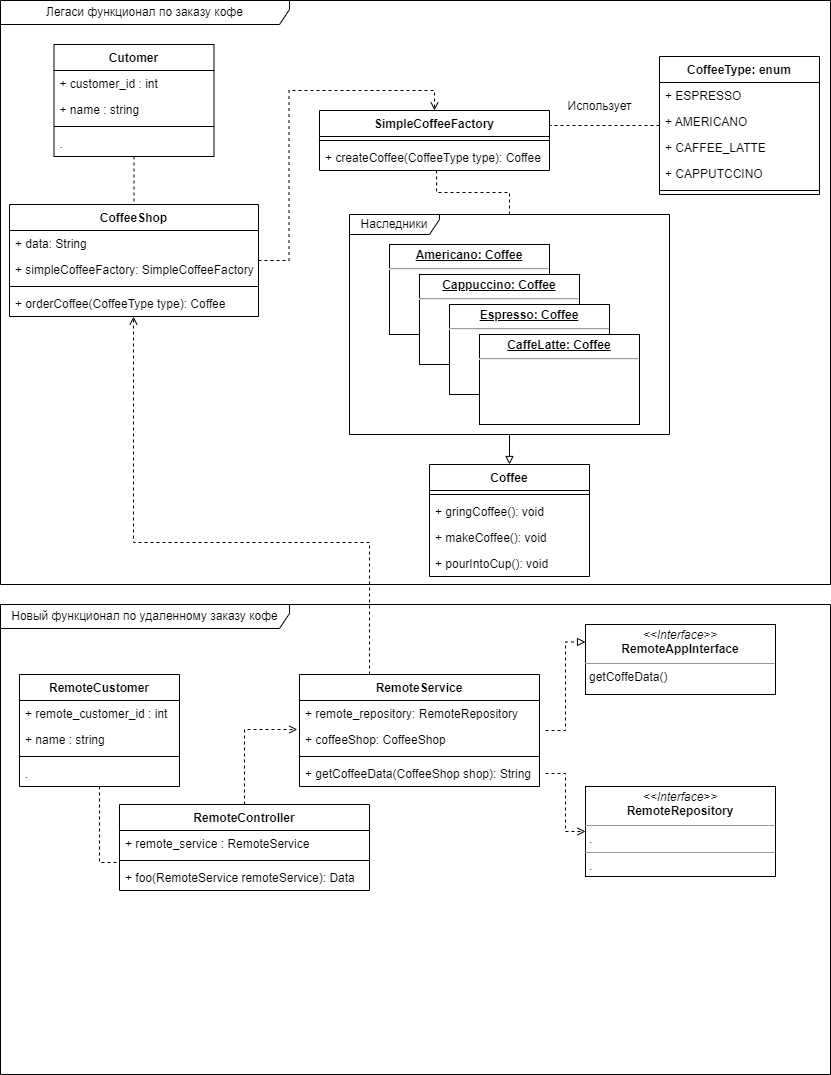

The diagram above was exported from draw.io. Its source (the exported page's mxGraphModel, read from the mxfile embedded in the PNG):
<mxGraphModel dx="1220" dy="12" grid="1" gridSize="10" guides="1" tooltips="1" connect="1" arrows="1" fold="1" page="1" pageScale="1" pageWidth="850" pageHeight="1100" background="none" math="0" shadow="0">
  <root>
    <mxCell id="0" />
    <mxCell id="1" parent="0" />
    <mxCell id="Hw25gqo4iTumPRnI9PlN-7" value="Новый функционал по удаленному заказу кофе" style="shape=umlFrame;whiteSpace=wrap;html=1;width=289;height=24;" vertex="1" parent="1">
      <mxGeometry x="11" y="1710" width="830" height="470" as="geometry" />
    </mxCell>
    <mxCell id="Hw25gqo4iTumPRnI9PlN-1" value="Легаси функционал по заказу кофе" style="shape=umlFrame;whiteSpace=wrap;html=1;width=289;height=24;" vertex="1" parent="1">
      <mxGeometry x="11" y="1106" width="830" height="584" as="geometry" />
    </mxCell>
    <mxCell id="I4tqp5U9iVKCe6l_cVRv-58" style="edgeStyle=orthogonalEdgeStyle;rounded=0;orthogonalLoop=1;jettySize=auto;html=1;entryX=0.5;entryY=0;entryDx=0;entryDy=0;dashed=1;endArrow=none;endFill=0;" parent="1" source="I4tqp5U9iVKCe6l_cVRv-1" target="I4tqp5U9iVKCe6l_cVRv-6" edge="1">
      <mxGeometry relative="1" as="geometry" />
    </mxCell>
    <mxCell id="I4tqp5U9iVKCe6l_cVRv-1" value="Cutomer" style="swimlane;fontStyle=1;align=center;verticalAlign=top;childLayout=stackLayout;horizontal=1;startSize=26;horizontalStack=0;resizeParent=1;resizeParentMax=0;resizeLast=0;collapsible=1;marginBottom=0;fontSize=12;" parent="1" vertex="1">
      <mxGeometry x="64.5" y="1150" width="160" height="112" as="geometry" />
    </mxCell>
    <mxCell id="I4tqp5U9iVKCe6l_cVRv-2" value="+ customer_id : int" style="text;strokeColor=none;fillColor=none;align=left;verticalAlign=top;spacingLeft=4;spacingRight=4;overflow=hidden;rotatable=0;points=[[0,0.5],[1,0.5]];portConstraint=eastwest;fontSize=12;" parent="I4tqp5U9iVKCe6l_cVRv-1" vertex="1">
      <mxGeometry y="26" width="160" height="26" as="geometry" />
    </mxCell>
    <mxCell id="I4tqp5U9iVKCe6l_cVRv-3" value="+ name : string" style="text;strokeColor=none;fillColor=none;align=left;verticalAlign=top;spacingLeft=4;spacingRight=4;overflow=hidden;rotatable=0;points=[[0,0.5],[1,0.5]];portConstraint=eastwest;fontSize=12;" parent="I4tqp5U9iVKCe6l_cVRv-1" vertex="1">
      <mxGeometry y="52" width="160" height="26" as="geometry" />
    </mxCell>
    <mxCell id="I4tqp5U9iVKCe6l_cVRv-4" value="" style="line;strokeWidth=1;fillColor=none;align=left;verticalAlign=middle;spacingTop=-1;spacingLeft=3;spacingRight=3;rotatable=0;labelPosition=right;points=[];portConstraint=eastwest;fontSize=12;" parent="I4tqp5U9iVKCe6l_cVRv-1" vertex="1">
      <mxGeometry y="78" width="160" height="8" as="geometry" />
    </mxCell>
    <mxCell id="I4tqp5U9iVKCe6l_cVRv-5" value="." style="text;strokeColor=none;fillColor=none;align=left;verticalAlign=top;spacingLeft=4;spacingRight=4;overflow=hidden;rotatable=0;points=[[0,0.5],[1,0.5]];portConstraint=eastwest;fontSize=12;" parent="I4tqp5U9iVKCe6l_cVRv-1" vertex="1">
      <mxGeometry y="86" width="160" height="26" as="geometry" />
    </mxCell>
    <mxCell id="I4tqp5U9iVKCe6l_cVRv-54" style="edgeStyle=orthogonalEdgeStyle;rounded=0;orthogonalLoop=1;jettySize=auto;html=1;entryX=0.5;entryY=0;entryDx=0;entryDy=0;dashed=1;endArrow=open;endFill=0;" parent="1" source="I4tqp5U9iVKCe6l_cVRv-6" target="I4tqp5U9iVKCe6l_cVRv-15" edge="1">
      <mxGeometry relative="1" as="geometry" />
    </mxCell>
    <mxCell id="I4tqp5U9iVKCe6l_cVRv-6" value="CoffeeShop" style="swimlane;fontStyle=1;align=center;verticalAlign=top;childLayout=stackLayout;horizontal=1;startSize=26;horizontalStack=0;resizeParent=1;resizeParentMax=0;resizeLast=0;collapsible=1;marginBottom=0;" parent="1" vertex="1">
      <mxGeometry x="20" y="1310" width="249" height="112" as="geometry" />
    </mxCell>
    <mxCell id="I4tqp5U9iVKCe6l_cVRv-7" value="+ data: String" style="text;strokeColor=none;fillColor=none;align=left;verticalAlign=top;spacingLeft=4;spacingRight=4;overflow=hidden;rotatable=0;points=[[0,0.5],[1,0.5]];portConstraint=eastwest;" parent="I4tqp5U9iVKCe6l_cVRv-6" vertex="1">
      <mxGeometry y="26" width="249" height="26" as="geometry" />
    </mxCell>
    <mxCell id="Hw25gqo4iTumPRnI9PlN-33" value="+ simpleCoffeeFactory: SimpleCoffeeFactory" style="text;strokeColor=none;fillColor=none;align=left;verticalAlign=top;spacingLeft=4;spacingRight=4;overflow=hidden;rotatable=0;points=[[0,0.5],[1,0.5]];portConstraint=eastwest;" vertex="1" parent="I4tqp5U9iVKCe6l_cVRv-6">
      <mxGeometry y="52" width="249" height="26" as="geometry" />
    </mxCell>
    <mxCell id="I4tqp5U9iVKCe6l_cVRv-12" value="" style="line;strokeWidth=1;fillColor=none;align=left;verticalAlign=middle;spacingTop=-1;spacingLeft=3;spacingRight=3;rotatable=0;labelPosition=right;points=[];portConstraint=eastwest;" parent="I4tqp5U9iVKCe6l_cVRv-6" vertex="1">
      <mxGeometry y="78" width="249" height="8" as="geometry" />
    </mxCell>
    <mxCell id="I4tqp5U9iVKCe6l_cVRv-13" value="+ orderCoffee(CoffeeType type): Coffee" style="text;strokeColor=none;fillColor=none;align=left;verticalAlign=top;spacingLeft=4;spacingRight=4;overflow=hidden;rotatable=0;points=[[0,0.5],[1,0.5]];portConstraint=eastwest;" parent="I4tqp5U9iVKCe6l_cVRv-6" vertex="1">
      <mxGeometry y="86" width="249" height="26" as="geometry" />
    </mxCell>
    <mxCell id="I4tqp5U9iVKCe6l_cVRv-15" value="SimpleCoffeeFactory" style="swimlane;fontStyle=1;align=center;verticalAlign=top;childLayout=stackLayout;horizontal=1;startSize=26;horizontalStack=0;resizeParent=1;resizeParentMax=0;resizeLast=0;collapsible=1;marginBottom=0;" parent="1" vertex="1">
      <mxGeometry x="330" y="1216" width="230" height="60" as="geometry" />
    </mxCell>
    <mxCell id="I4tqp5U9iVKCe6l_cVRv-21" value="" style="line;strokeWidth=1;fillColor=none;align=left;verticalAlign=middle;spacingTop=-1;spacingLeft=3;spacingRight=3;rotatable=0;labelPosition=right;points=[];portConstraint=eastwest;" parent="I4tqp5U9iVKCe6l_cVRv-15" vertex="1">
      <mxGeometry y="26" width="230" height="8" as="geometry" />
    </mxCell>
    <mxCell id="I4tqp5U9iVKCe6l_cVRv-22" value="+ createCoffee(CoffeeType type): Coffee" style="text;strokeColor=none;fillColor=none;align=left;verticalAlign=top;spacingLeft=4;spacingRight=4;overflow=hidden;rotatable=0;points=[[0,0.5],[1,0.5]];portConstraint=eastwest;" parent="I4tqp5U9iVKCe6l_cVRv-15" vertex="1">
      <mxGeometry y="34" width="230" height="26" as="geometry" />
    </mxCell>
    <mxCell id="I4tqp5U9iVKCe6l_cVRv-55" style="edgeStyle=orthogonalEdgeStyle;rounded=0;orthogonalLoop=1;jettySize=auto;html=1;entryX=1;entryY=0.25;entryDx=0;entryDy=0;dashed=1;endArrow=none;endFill=0;" parent="1" source="I4tqp5U9iVKCe6l_cVRv-31" target="I4tqp5U9iVKCe6l_cVRv-15" edge="1">
      <mxGeometry relative="1" as="geometry">
        <mxPoint x="540" y="1309" as="targetPoint" />
      </mxGeometry>
    </mxCell>
    <mxCell id="I4tqp5U9iVKCe6l_cVRv-31" value="CoffeeType: enum" style="swimlane;fontStyle=1;align=center;verticalAlign=top;childLayout=stackLayout;horizontal=1;startSize=26;horizontalStack=0;resizeParent=1;resizeParentMax=0;resizeLast=0;collapsible=1;marginBottom=0;fontSize=12;" parent="1" vertex="1">
      <mxGeometry x="670" y="1162" width="160" height="138" as="geometry" />
    </mxCell>
    <mxCell id="I4tqp5U9iVKCe6l_cVRv-32" value="+ ESPRESSO&#10;" style="text;strokeColor=none;fillColor=none;align=left;verticalAlign=top;spacingLeft=4;spacingRight=4;overflow=hidden;rotatable=0;points=[[0,0.5],[1,0.5]];portConstraint=eastwest;fontSize=12;" parent="I4tqp5U9iVKCe6l_cVRv-31" vertex="1">
      <mxGeometry y="26" width="160" height="26" as="geometry" />
    </mxCell>
    <mxCell id="I4tqp5U9iVKCe6l_cVRv-33" value="+ AMERICANO" style="text;strokeColor=none;fillColor=none;align=left;verticalAlign=top;spacingLeft=4;spacingRight=4;overflow=hidden;rotatable=0;points=[[0,0.5],[1,0.5]];portConstraint=eastwest;fontSize=12;" parent="I4tqp5U9iVKCe6l_cVRv-31" vertex="1">
      <mxGeometry y="52" width="160" height="26" as="geometry" />
    </mxCell>
    <mxCell id="I4tqp5U9iVKCe6l_cVRv-34" value="+ CAFFEE_LATTE" style="text;strokeColor=none;fillColor=none;align=left;verticalAlign=top;spacingLeft=4;spacingRight=4;overflow=hidden;rotatable=0;points=[[0,0.5],[1,0.5]];portConstraint=eastwest;fontSize=12;" parent="I4tqp5U9iVKCe6l_cVRv-31" vertex="1">
      <mxGeometry y="78" width="160" height="26" as="geometry" />
    </mxCell>
    <mxCell id="I4tqp5U9iVKCe6l_cVRv-35" value="+ CAPPUTCCINO" style="text;strokeColor=none;fillColor=none;align=left;verticalAlign=top;spacingLeft=4;spacingRight=4;overflow=hidden;rotatable=0;points=[[0,0.5],[1,0.5]];portConstraint=eastwest;fontSize=12;" parent="I4tqp5U9iVKCe6l_cVRv-31" vertex="1">
      <mxGeometry y="104" width="160" height="26" as="geometry" />
    </mxCell>
    <mxCell id="I4tqp5U9iVKCe6l_cVRv-36" value="" style="line;strokeWidth=1;fillColor=none;align=left;verticalAlign=middle;spacingTop=-1;spacingLeft=3;spacingRight=3;rotatable=0;labelPosition=right;points=[];portConstraint=eastwest;fontSize=12;" parent="I4tqp5U9iVKCe6l_cVRv-31" vertex="1">
      <mxGeometry y="130" width="160" height="8" as="geometry" />
    </mxCell>
    <mxCell id="I4tqp5U9iVKCe6l_cVRv-37" value="&lt;p style=&quot;margin: 0px ; margin-top: 4px ; text-align: center ; text-decoration: underline&quot;&gt;&lt;b&gt;Americano: Coffee&lt;/b&gt;&lt;/p&gt;&lt;hr&gt;&lt;p style=&quot;margin: 0px ; margin-left: 8px&quot;&gt;&lt;br&gt;&lt;/p&gt;" style="verticalAlign=top;align=left;overflow=fill;fontSize=12;fontFamily=Helvetica;html=1;" parent="1" vertex="1">
      <mxGeometry x="400" y="1350" width="160" height="90" as="geometry" />
    </mxCell>
    <mxCell id="I4tqp5U9iVKCe6l_cVRv-38" value="&lt;p style=&quot;margin: 0px ; margin-top: 4px ; text-align: center ; text-decoration: underline&quot;&gt;&lt;b&gt;Cappuccino: Coffee&lt;/b&gt;&lt;/p&gt;&lt;hr&gt;&lt;p style=&quot;margin: 0px ; margin-left: 8px&quot;&gt;&lt;br&gt;&lt;/p&gt;" style="verticalAlign=top;align=left;overflow=fill;fontSize=12;fontFamily=Helvetica;html=1;" parent="1" vertex="1">
      <mxGeometry x="430" y="1380" width="160" height="90" as="geometry" />
    </mxCell>
    <mxCell id="I4tqp5U9iVKCe6l_cVRv-39" value="&lt;p style=&quot;margin: 0px ; margin-top: 4px ; text-align: center ; text-decoration: underline&quot;&gt;&lt;b&gt;Espresso: Coffee&lt;/b&gt;&lt;/p&gt;&lt;hr&gt;&lt;p style=&quot;margin: 0px ; margin-left: 8px&quot;&gt;&lt;br&gt;&lt;/p&gt;" style="verticalAlign=top;align=left;overflow=fill;fontSize=12;fontFamily=Helvetica;html=1;" parent="1" vertex="1">
      <mxGeometry x="460" y="1410" width="160" height="90" as="geometry" />
    </mxCell>
    <mxCell id="I4tqp5U9iVKCe6l_cVRv-40" value="&lt;p style=&quot;margin: 0px ; margin-top: 4px ; text-align: center ; text-decoration: underline&quot;&gt;&lt;b&gt;CaffeLatte: Coffee&lt;/b&gt;&lt;/p&gt;&lt;hr&gt;&lt;p style=&quot;margin: 0px ; margin-left: 8px&quot;&gt;&lt;br&gt;&lt;/p&gt;" style="verticalAlign=top;align=left;overflow=fill;fontSize=12;fontFamily=Helvetica;html=1;" parent="1" vertex="1">
      <mxGeometry x="490" y="1440" width="160" height="90" as="geometry" />
    </mxCell>
    <mxCell id="I4tqp5U9iVKCe6l_cVRv-42" value="Coffee" style="swimlane;fontStyle=1;align=center;verticalAlign=top;childLayout=stackLayout;horizontal=1;startSize=26;horizontalStack=0;resizeParent=1;resizeParentMax=0;resizeLast=0;collapsible=1;marginBottom=0;fontSize=12;" parent="1" vertex="1">
      <mxGeometry x="440" y="1570" width="160" height="112" as="geometry" />
    </mxCell>
    <mxCell id="I4tqp5U9iVKCe6l_cVRv-47" value="" style="line;strokeWidth=1;fillColor=none;align=left;verticalAlign=middle;spacingTop=-1;spacingLeft=3;spacingRight=3;rotatable=0;labelPosition=right;points=[];portConstraint=eastwest;fontSize=12;" parent="I4tqp5U9iVKCe6l_cVRv-42" vertex="1">
      <mxGeometry y="26" width="160" height="8" as="geometry" />
    </mxCell>
    <mxCell id="I4tqp5U9iVKCe6l_cVRv-46" value="+ gringCoffee(): void" style="text;strokeColor=none;fillColor=none;align=left;verticalAlign=top;spacingLeft=4;spacingRight=4;overflow=hidden;rotatable=0;points=[[0,0.5],[1,0.5]];portConstraint=eastwest;fontSize=12;" parent="I4tqp5U9iVKCe6l_cVRv-42" vertex="1">
      <mxGeometry y="34" width="160" height="26" as="geometry" />
    </mxCell>
    <mxCell id="I4tqp5U9iVKCe6l_cVRv-49" value="+ makeCoffee(): void" style="text;strokeColor=none;fillColor=none;align=left;verticalAlign=top;spacingLeft=4;spacingRight=4;overflow=hidden;rotatable=0;points=[[0,0.5],[1,0.5]];portConstraint=eastwest;fontSize=12;" parent="I4tqp5U9iVKCe6l_cVRv-42" vertex="1">
      <mxGeometry y="60" width="160" height="26" as="geometry" />
    </mxCell>
    <mxCell id="I4tqp5U9iVKCe6l_cVRv-50" value="+ pourIntoCup(): void" style="text;strokeColor=none;fillColor=none;align=left;verticalAlign=top;spacingLeft=4;spacingRight=4;overflow=hidden;rotatable=0;points=[[0,0.5],[1,0.5]];portConstraint=eastwest;fontSize=12;" parent="I4tqp5U9iVKCe6l_cVRv-42" vertex="1">
      <mxGeometry y="86" width="160" height="26" as="geometry" />
    </mxCell>
    <mxCell id="I4tqp5U9iVKCe6l_cVRv-52" style="edgeStyle=orthogonalEdgeStyle;rounded=0;orthogonalLoop=1;jettySize=auto;html=1;entryX=0.5;entryY=0;entryDx=0;entryDy=0;endArrow=block;endFill=0;exitX=0.488;exitY=1;exitDx=0;exitDy=0;exitPerimeter=0;" parent="1" source="I4tqp5U9iVKCe6l_cVRv-51" target="I4tqp5U9iVKCe6l_cVRv-42" edge="1">
      <mxGeometry relative="1" as="geometry" />
    </mxCell>
    <mxCell id="I4tqp5U9iVKCe6l_cVRv-59" style="edgeStyle=orthogonalEdgeStyle;rounded=0;orthogonalLoop=1;jettySize=auto;html=1;entryX=0.509;entryY=0.962;entryDx=0;entryDy=0;entryPerimeter=0;dashed=1;endArrow=none;endFill=0;" parent="1" source="I4tqp5U9iVKCe6l_cVRv-51" target="I4tqp5U9iVKCe6l_cVRv-22" edge="1">
      <mxGeometry relative="1" as="geometry" />
    </mxCell>
    <mxCell id="I4tqp5U9iVKCe6l_cVRv-51" value="Наследники" style="shape=umlFrame;whiteSpace=wrap;html=1;width=90;height=20;" parent="1" vertex="1">
      <mxGeometry x="360" y="1320" width="320" height="220" as="geometry" />
    </mxCell>
    <mxCell id="I4tqp5U9iVKCe6l_cVRv-56" value="Использует" style="text;html=1;align=center;verticalAlign=middle;resizable=0;points=[];autosize=1;strokeColor=none;fillColor=none;" parent="1" vertex="1">
      <mxGeometry x="570" y="1202" width="80" height="20" as="geometry" />
    </mxCell>
    <mxCell id="Hw25gqo4iTumPRnI9PlN-18" style="edgeStyle=orthogonalEdgeStyle;rounded=0;orthogonalLoop=1;jettySize=auto;html=1;entryX=-0.005;entryY=0.75;entryDx=0;entryDy=0;entryPerimeter=0;dashed=1;endArrow=none;endFill=0;" edge="1" parent="1" source="Hw25gqo4iTumPRnI9PlN-2" target="Hw25gqo4iTumPRnI9PlN-11">
      <mxGeometry relative="1" as="geometry">
        <mxPoint x="126.20000000000005" y="1966.004" as="targetPoint" />
      </mxGeometry>
    </mxCell>
    <mxCell id="Hw25gqo4iTumPRnI9PlN-2" value="RemoteCustomer" style="swimlane;fontStyle=1;align=center;verticalAlign=top;childLayout=stackLayout;horizontal=1;startSize=26;horizontalStack=0;resizeParent=1;resizeParentMax=0;resizeLast=0;collapsible=1;marginBottom=0;fontSize=12;" vertex="1" parent="1">
      <mxGeometry x="30" y="1780" width="160" height="112" as="geometry" />
    </mxCell>
    <mxCell id="Hw25gqo4iTumPRnI9PlN-3" value="+ remote_customer_id : int" style="text;strokeColor=none;fillColor=none;align=left;verticalAlign=top;spacingLeft=4;spacingRight=4;overflow=hidden;rotatable=0;points=[[0,0.5],[1,0.5]];portConstraint=eastwest;fontSize=12;" vertex="1" parent="Hw25gqo4iTumPRnI9PlN-2">
      <mxGeometry y="26" width="160" height="26" as="geometry" />
    </mxCell>
    <mxCell id="Hw25gqo4iTumPRnI9PlN-4" value="+ name : string" style="text;strokeColor=none;fillColor=none;align=left;verticalAlign=top;spacingLeft=4;spacingRight=4;overflow=hidden;rotatable=0;points=[[0,0.5],[1,0.5]];portConstraint=eastwest;fontSize=12;" vertex="1" parent="Hw25gqo4iTumPRnI9PlN-2">
      <mxGeometry y="52" width="160" height="26" as="geometry" />
    </mxCell>
    <mxCell id="Hw25gqo4iTumPRnI9PlN-5" value="" style="line;strokeWidth=1;fillColor=none;align=left;verticalAlign=middle;spacingTop=-1;spacingLeft=3;spacingRight=3;rotatable=0;labelPosition=right;points=[];portConstraint=eastwest;fontSize=12;" vertex="1" parent="Hw25gqo4iTumPRnI9PlN-2">
      <mxGeometry y="78" width="160" height="8" as="geometry" />
    </mxCell>
    <mxCell id="Hw25gqo4iTumPRnI9PlN-6" value="." style="text;strokeColor=none;fillColor=none;align=left;verticalAlign=top;spacingLeft=4;spacingRight=4;overflow=hidden;rotatable=0;points=[[0,0.5],[1,0.5]];portConstraint=eastwest;fontSize=12;" vertex="1" parent="Hw25gqo4iTumPRnI9PlN-2">
      <mxGeometry y="86" width="160" height="26" as="geometry" />
    </mxCell>
    <mxCell id="Hw25gqo4iTumPRnI9PlN-19" style="edgeStyle=orthogonalEdgeStyle;rounded=0;orthogonalLoop=1;jettySize=auto;html=1;entryX=-0.009;entryY=1.115;entryDx=0;entryDy=0;entryPerimeter=0;dashed=1;endArrow=open;endFill=0;exitX=0.5;exitY=0;exitDx=0;exitDy=0;" edge="1" parent="1" source="Hw25gqo4iTumPRnI9PlN-8" target="Hw25gqo4iTumPRnI9PlN-14">
      <mxGeometry relative="1" as="geometry">
        <mxPoint x="330" y="1968.9940000000001" as="sourcePoint" />
        <mxPoint x="391.3800000000001" y="1966.004" as="targetPoint" />
      </mxGeometry>
    </mxCell>
    <mxCell id="Hw25gqo4iTumPRnI9PlN-8" value="RemoteController" style="swimlane;fontStyle=1;align=center;verticalAlign=top;childLayout=stackLayout;horizontal=1;startSize=26;horizontalStack=0;resizeParent=1;resizeParentMax=0;resizeLast=0;collapsible=1;marginBottom=0;fontSize=12;" vertex="1" parent="1">
      <mxGeometry x="130" y="1910" width="250" height="86" as="geometry" />
    </mxCell>
    <mxCell id="Hw25gqo4iTumPRnI9PlN-9" value="+ remote_service : RemoteService" style="text;strokeColor=none;fillColor=none;align=left;verticalAlign=top;spacingLeft=4;spacingRight=4;overflow=hidden;rotatable=0;points=[[0,0.5],[1,0.5]];portConstraint=eastwest;fontSize=12;" vertex="1" parent="Hw25gqo4iTumPRnI9PlN-8">
      <mxGeometry y="26" width="250" height="26" as="geometry" />
    </mxCell>
    <mxCell id="Hw25gqo4iTumPRnI9PlN-11" value="" style="line;strokeWidth=1;fillColor=none;align=left;verticalAlign=middle;spacingTop=-1;spacingLeft=3;spacingRight=3;rotatable=0;labelPosition=right;points=[];portConstraint=eastwest;fontSize=12;" vertex="1" parent="Hw25gqo4iTumPRnI9PlN-8">
      <mxGeometry y="52" width="250" height="8" as="geometry" />
    </mxCell>
    <mxCell id="Hw25gqo4iTumPRnI9PlN-12" value="+ foo(RemoteService remoteService): Data" style="text;strokeColor=none;fillColor=none;align=left;verticalAlign=top;spacingLeft=4;spacingRight=4;overflow=hidden;rotatable=0;points=[[0,0.5],[1,0.5]];portConstraint=eastwest;fontSize=12;" vertex="1" parent="Hw25gqo4iTumPRnI9PlN-8">
      <mxGeometry y="60" width="250" height="26" as="geometry" />
    </mxCell>
    <mxCell id="Hw25gqo4iTumPRnI9PlN-27" style="edgeStyle=orthogonalEdgeStyle;rounded=0;orthogonalLoop=1;jettySize=auto;html=1;entryX=0;entryY=0.5;entryDx=0;entryDy=0;dashed=1;endArrow=open;endFill=0;exitX=1;exitY=0.5;exitDx=0;exitDy=0;" edge="1" parent="1" target="Hw25gqo4iTumPRnI9PlN-26">
      <mxGeometry relative="1" as="geometry">
        <mxPoint x="556" y="1879" as="sourcePoint" />
      </mxGeometry>
    </mxCell>
    <mxCell id="Hw25gqo4iTumPRnI9PlN-29" style="edgeStyle=orthogonalEdgeStyle;rounded=0;orthogonalLoop=1;jettySize=auto;html=1;entryX=0;entryY=0.25;entryDx=0;entryDy=0;dashed=1;endArrow=block;endFill=0;" edge="1" parent="1" target="Hw25gqo4iTumPRnI9PlN-28">
      <mxGeometry relative="1" as="geometry">
        <mxPoint x="556" y="1836" as="sourcePoint" />
      </mxGeometry>
    </mxCell>
    <mxCell id="Hw25gqo4iTumPRnI9PlN-30" style="edgeStyle=orthogonalEdgeStyle;rounded=0;orthogonalLoop=1;jettySize=auto;html=1;entryX=0.498;entryY=1;entryDx=0;entryDy=0;entryPerimeter=0;dashed=1;endArrow=open;endFill=0;" edge="1" parent="1" source="Hw25gqo4iTumPRnI9PlN-13" target="I4tqp5U9iVKCe6l_cVRv-13">
      <mxGeometry relative="1" as="geometry">
        <Array as="points">
          <mxPoint x="380" y="1648" />
          <mxPoint x="144" y="1648" />
        </Array>
      </mxGeometry>
    </mxCell>
    <mxCell id="Hw25gqo4iTumPRnI9PlN-13" value="RemoteService" style="swimlane;fontStyle=1;align=center;verticalAlign=top;childLayout=stackLayout;horizontal=1;startSize=26;horizontalStack=0;resizeParent=1;resizeParentMax=0;resizeLast=0;collapsible=1;marginBottom=0;fontSize=12;" vertex="1" parent="1">
      <mxGeometry x="310" y="1780" width="240" height="112" as="geometry" />
    </mxCell>
    <mxCell id="Hw25gqo4iTumPRnI9PlN-14" value="+ remote_repository: RemoteRepository" style="text;strokeColor=none;fillColor=none;align=left;verticalAlign=top;spacingLeft=4;spacingRight=4;overflow=hidden;rotatable=0;points=[[0,0.5],[1,0.5]];portConstraint=eastwest;fontSize=12;" vertex="1" parent="Hw25gqo4iTumPRnI9PlN-13">
      <mxGeometry y="26" width="240" height="26" as="geometry" />
    </mxCell>
    <mxCell id="Hw25gqo4iTumPRnI9PlN-31" value="+ coffeeShop: CoffeeShop" style="text;strokeColor=none;fillColor=none;align=left;verticalAlign=top;spacingLeft=4;spacingRight=4;overflow=hidden;rotatable=0;points=[[0,0.5],[1,0.5]];portConstraint=eastwest;fontSize=12;" vertex="1" parent="Hw25gqo4iTumPRnI9PlN-13">
      <mxGeometry y="52" width="240" height="26" as="geometry" />
    </mxCell>
    <mxCell id="Hw25gqo4iTumPRnI9PlN-16" value="" style="line;strokeWidth=1;fillColor=none;align=left;verticalAlign=middle;spacingTop=-1;spacingLeft=3;spacingRight=3;rotatable=0;labelPosition=right;points=[];portConstraint=eastwest;fontSize=12;" vertex="1" parent="Hw25gqo4iTumPRnI9PlN-13">
      <mxGeometry y="78" width="240" height="8" as="geometry" />
    </mxCell>
    <mxCell id="Hw25gqo4iTumPRnI9PlN-17" value="+ getCoffeeData(CoffeeShop shop): String" style="text;strokeColor=none;fillColor=none;align=left;verticalAlign=top;spacingLeft=4;spacingRight=4;overflow=hidden;rotatable=0;points=[[0,0.5],[1,0.5]];portConstraint=eastwest;fontSize=12;" vertex="1" parent="Hw25gqo4iTumPRnI9PlN-13">
      <mxGeometry y="86" width="240" height="26" as="geometry" />
    </mxCell>
    <mxCell id="Hw25gqo4iTumPRnI9PlN-26" value="&lt;p style=&quot;margin: 0px ; margin-top: 4px ; text-align: center&quot;&gt;&lt;i&gt;&amp;lt;&amp;lt;Interface&amp;gt;&amp;gt;&lt;/i&gt;&lt;br&gt;&lt;b&gt;RemoteRepository&lt;/b&gt;&lt;/p&gt;&lt;hr size=&quot;1&quot;&gt;&lt;p style=&quot;margin: 0px ; margin-left: 4px&quot;&gt;.&lt;/p&gt;&lt;hr size=&quot;1&quot;&gt;&lt;p style=&quot;margin: 0px ; margin-left: 4px&quot;&gt;.&lt;/p&gt;" style="verticalAlign=top;align=left;overflow=fill;fontSize=12;fontFamily=Helvetica;html=1;" vertex="1" parent="1">
      <mxGeometry x="596" y="1892" width="190" height="90" as="geometry" />
    </mxCell>
    <mxCell id="Hw25gqo4iTumPRnI9PlN-28" value="&lt;p style=&quot;margin: 0px ; margin-top: 4px ; text-align: center&quot;&gt;&lt;i&gt;&amp;lt;&amp;lt;Interface&amp;gt;&amp;gt;&lt;/i&gt;&lt;br&gt;&lt;b&gt;RemoteAppInterface&lt;/b&gt;&lt;/p&gt;&lt;hr size=&quot;1&quot;&gt;&lt;p style=&quot;margin: 0px ; margin-left: 4px&quot;&gt;getCoffeData()&lt;/p&gt;" style="verticalAlign=top;align=left;overflow=fill;fontSize=12;fontFamily=Helvetica;html=1;" vertex="1" parent="1">
      <mxGeometry x="596" y="1730" width="190" height="70" as="geometry" />
    </mxCell>
  </root>
</mxGraphModel>